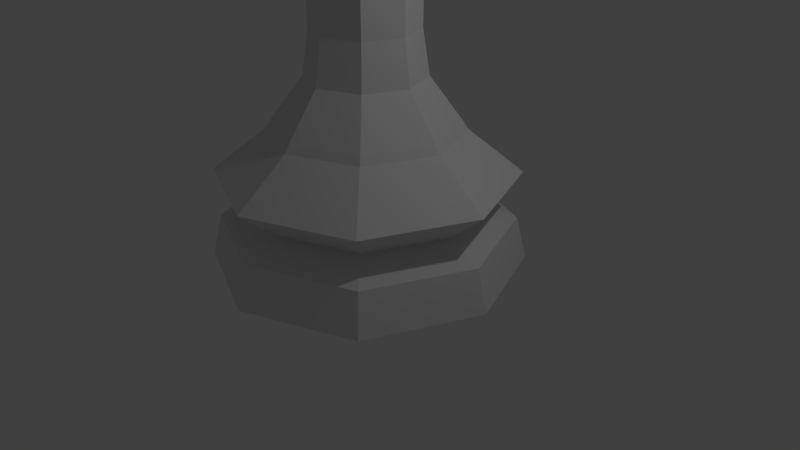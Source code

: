 # Source: chess_bishop_LP_1_.blend  (saved by Blender 2.79.0; exported with 4.5.12 LTS)
import bpy
from mathutils import Matrix  # noqa: F401  (used for matrix-valued properties, if any)

bpy.ops.wm.read_factory_settings(use_empty=True)
scene = bpy.context.scene
scene.name = 'Scene'

# ---- collections
col_collection_1 = bpy.data.collections.new('Collection 1'); scene.collection.children.link(col_collection_1)

# ---- world
world_world = bpy.data.worlds.new('World'); scene.world = world_world
world_world.color = (0.05088, 0.05088, 0.05088)
world_world.use_sun_shadow = False
world_world.sun_shadow_jitter_overblur = 0.0
world_world.cycles.sampling_method = 'MANUAL'

# ---- cameras
cam_camera = bpy.data.cameras.new('Camera')
cam_camera.clip_end = 100.0
cam_camera.lens = 35.0
cam_camera.sensor_width = 32.0
cam_camera.sensor_height = 18.0
cam_camera.ortho_scale = 7.314
cam_camera.dof.focus_distance = 0.0
cam_camera.dof.aperture_fstop = 128.0

# ---- lights
light_lamp = bpy.data.lights.new('Lamp', 'POINT')
light_lamp.transmission_factor = 0.0
light_lamp.cutoff_distance = 30.0
light_lamp.energy = 100.0
light_lamp.shadow_buffer_clip_start = 1.001
light_lamp.shadow_soft_size = 0.1
light_lamp.shadow_maximum_resolution = 0.006
light_lamp.use_absolute_resolution = True

# ---- meshes
me_cylinder = bpy.data.meshes.new('Cylinder')
me_cylinder.from_pydata([(0.1827, -1.385e-07, 6.565), (0.0862, 0.2449, 5.902), (-0.1469, 0.3464, 5.627), (-0.4765, -1.385e-07, 6.565), (-0.3799, 0.2449, 5.902), (0.0, 2.0, 0.0), (1.414, 1.414, 0.0), (2.0, 1.51e-07, 0.0), (1.414, -1.414, 0.0), (-6.517e-07, -2.0, 0.0), (-1.414, -1.414, 0.0), (-2.0, 1.931e-06, 0.0), (-1.414, 1.414, 0.0), (9.249e-08, 1.216, 1.712), (0.8598, 0.8598, 1.712), (1.216, 3.527e-07, 1.712), (0.8598, -0.8598, 1.712), (-3.037e-07, -1.216, 1.712), (-0.8598, -0.8598, 1.712), (-1.216, 1.435e-06, 1.712), (-0.8598, 0.8598, 1.712), (1.643e-08, 1.861, 0.5433), (1.316, 1.316, 0.5433), (1.861, 1.868e-07, 0.5433), (1.316, -1.316, 0.5433), (-5.899e-07, -1.861, 0.5433), (-1.316, -1.316, 0.5433), (-1.861, 1.843e-06, 0.5433), (-1.316, 1.316, 0.5433), (4.967e-08, 1.387, 0.7366), (0.981, 0.981, 0.7366), (1.387, 2.962e-07, 0.7366), (0.981, -0.981, 0.7366), (-4.02e-07, -1.387, 0.7366), (-0.981, -0.981, 0.7366), (-1.387, 1.531e-06, 0.7366), (-0.981, 0.981, 0.7366), (2.904e-09, 1.902, 1.168), (1.345, 1.345, 1.168), (1.902, 1.867e-07, 1.168), (1.345, -1.345, 1.168), (-6.164e-07, -1.902, 1.168), (-1.345, -1.345, 1.168), (-1.902, 1.881e-06, 1.168), (-1.345, 1.345, 1.168), (9.962e-08, 1.155, 1.807), (0.8171, 0.8171, 1.807), (1.155, 3.683e-07, 1.807), (0.8171, -0.8171, 1.807), (-2.769e-07, -1.155, 1.807), (-0.8171, -0.8171, 1.807), (-1.155, 1.397e-06, 1.807), (-0.8171, 0.8171, 1.807), (0.4776, 0.4776, 4.04), (1.16e-07, 0.6754, 4.04), (0.4776, -0.4776, 4.04), (0.6754, 4.753e-07, 4.04), (-1.041e-07, -0.6754, 4.04), (-0.4776, -0.4776, 4.04), (-0.6754, 1.076e-06, 4.04), (-0.4776, 0.4776, 4.04), (0.5621, 0.5621, 4.938), (0.6325, 0.6325, 4.554), (0.8875, 0.8875, 4.241), (1.255, 8.832e-07, 4.241), (0.8945, 6.295e-07, 4.554), (0.7949, 5.594e-07, 4.938), (-0.5621, -0.5621, 4.938), (-0.6325, -0.6325, 4.554), (-0.8875, -0.8875, 4.241), (-0.5621, 0.5621, 4.938), (-0.6325, 0.6325, 4.554), (-0.8875, 0.8875, 4.241), (-4.936e-07, -0.7949, 4.938), (-4.369e-07, -0.8945, 4.554), (-4.467e-07, -1.255, 4.241), (-3.779e-08, 1.255, 4.241), (-1.454e-07, 0.8945, 4.554), (-2.346e-07, 0.7949, 4.938), (-1.255, 2e-06, 4.241), (-0.8945, 1.426e-06, 4.554), (-0.7949, 1.267e-06, 4.938), (0.8875, -0.8875, 4.241), (0.6325, -0.6325, 4.554), (0.5621, -0.5621, 4.938), (-0.4776, 0.4776, 5.059), (-0.6754, 1.076e-06, 5.059), (-0.4776, -0.4776, 5.059), (-4.62e-07, -0.6754, 5.059), (0.6754, 4.753e-07, 5.059), (0.4776, -0.4776, 5.059), (-2.419e-07, 0.6754, 5.059), (0.4776, 0.4776, 5.059), (0.466, -0.466, 2.924), (-1.371e-07, -0.659, 2.924), (0.466, 0.466, 2.924), (0.659, 3.036e-07, 2.924), (-0.466, -0.466, 2.924), (7.762e-08, 0.659, 2.924), (-0.659, 8.902e-07, 2.924), (-0.466, 0.466, 2.924), (0.0, 1.0, 6.058), (0.0, 0.7071, 5.078), (0.137, 0.04123, 7.393), (0.7071, 0.7071, 6.058), (0.5, 0.5, 5.078), (0.1541, -1.294e-07, 7.393), (1.0, -5.541e-08, 6.058), (0.7071, -8.521e-08, 5.078), (0.7071, -0.7071, 6.058), (0.5, -0.5, 5.078), (0.0, -8.742e-08, 4.672), (3.201e-08, -0.7071, 5.078), (0.05454, -0.04123, 7.393), (-0.7071, -0.7071, 6.058), (-0.5, -0.5, 5.078), (0.04881, -1.293e-07, 7.393), (-1.0, -5.541e-08, 6.058), (-0.7071, -8.521e-08, 5.078), (0.05454, 0.04123, 7.393), (-0.7071, 0.7071, 6.058), (-0.5, 0.5, 5.078), (-1.698e-07, -0.7444, 2.365), (0.7444, 2.757e-07, 2.365), (-0.5264, -0.5264, 2.365), (-0.7444, 9.383e-07, 2.365), (0.5264, -0.5264, 2.365), (0.5264, 0.5264, 2.365), (7.271e-08, 0.7444, 2.365), (-0.5264, 0.5264, 2.365), (0.5092, 0.5092, 6.789), (0.7202, -8.388e-08, 6.789), (0.5092, -0.5092, 6.789), (-0.5092, -0.5092, 6.789), (-0.5887, -8.346e-08, 6.789), (-0.5092, 0.5092, 6.789), (0.09578, -0.05911, 7.393), (0.09992, -0.1807, 7.61), (0.0999, -0.1223, 7.751), (-0.04113, -0.1223, 7.61), (0.0001589, -0.08102, 7.751), (-0.0996, 0.01867, 7.61), (-0.04118, 0.01869, 7.751), (-0.04123, 0.1597, 7.61), (9.006e-05, 0.1184, 7.751), (0.09985, 0.01874, 7.81), (0.09578, 0.05831, 7.393), (0.09978, 0.2182, 7.61), (0.0998, 0.1598, 7.751), (0.2408, 0.1598, 7.61), (0.1995, 0.1185, 7.751), (0.2993, 0.0188, 7.61), (0.2409, 0.01878, 7.751), (0.137, -0.0419, 7.393), (0.2409, -0.1222, 7.61), (0.1996, -0.08096, 7.751), (0.08757, -0.2414, 7.219), (0.09597, -0.6804, 6.789), (0.1399, -0.8712, 6.243), (-0.4407, -0.726, 6.297), (-0.424, -0.1331, 6.925), (-0.4003, -0.4188, 6.906), (-0.4011, -0.554, 6.789), (-0.01902, -0.8082, 5.443), (-0.1469, -0.7396, 5.39), (-0.264, -0.7113, 5.458), (0.0337, -0.8216, 5.508), (2.03e-08, -0.8223, 5.463), (-0.3329, -0.7099, 5.549), (0.1135, -0.953, 6.058), (-0.4067, -0.8315, 6.058), (0.06955, 0.09333, 7.353), (0.07921, 0.1728, 7.288), (0.08523, -0.2252, 7.235), (0.04101, 0.05247, 7.378), (0.03078, -1.28e-07, 7.375), (0.02599, -0.06493, 7.362), (0.07394, -0.2098, 7.255), (0.05198, 0.9401, 6.158), (-0.351, 0.8316, 6.118), (-0.292, 0.8791, 6.058), (-0.2152, 0.8795, 5.953), (0.0, 0.9819, 6.105), (-0.03561, 0.9852, 6.058), (-0.06901, 0.9536, 5.998), (0.1511, 0.6437, 6.803), (0.1482, 0.6588, 6.789), (-0.4497, 0.5429, 6.765), (-0.4344, 0.4471, 6.869), (-0.4463, 0.5353, 6.789), (-0.4213, -9.55e-08, 6.947), (-0.1469, 0.899, 5.924)], [], [(2, 184, 191), (2, 1, 178, 182, 183, 184), (1, 166, 169, 158, 0), (2, 163, 167, 166, 1), (0, 158, 157, 156), (2, 164, 163), (2, 165, 164), (2, 4, 168, 165), (2, 181, 180, 179, 4), (3, 187, 189, 188, 190, 160), (4, 179, 187, 3), (2, 191, 181), (35, 36, 28, 27), (36, 29, 21, 28), (40, 39, 15, 16), (42, 41, 17, 18), (44, 43, 19, 20), (43, 42, 18, 19), (41, 40, 16, 17), (52, 45, 13, 20), (45, 46, 14, 13), (22, 23, 7, 6), (21, 22, 6, 5), (28, 21, 5, 12), (33, 34, 26, 25), (34, 35, 27, 26), (37, 44, 20, 13), (38, 39, 31, 30), (44, 37, 29, 36), (37, 38, 30, 29), (38, 37, 13, 14), (49, 50, 18, 17), (50, 51, 19, 18), (51, 52, 20, 19), (6, 7, 8, 9, 10, 11, 12, 5), (26, 27, 11, 10), (27, 28, 12, 11), (25, 26, 10, 9), (24, 25, 9, 8), (23, 24, 8, 7), (31, 32, 24, 23), (32, 33, 25, 24), (43, 44, 36, 35), (41, 42, 34, 33), (39, 40, 32, 31), (40, 41, 33, 32), (42, 43, 35, 34), (46, 47, 15, 14), (47, 48, 16, 15), (48, 49, 17, 16), (94, 93, 55, 57), (29, 30, 22, 21), (30, 31, 23, 22), (39, 38, 14, 15), (96, 95, 53, 56), (97, 94, 57, 58), (95, 98, 54, 53), (99, 97, 58, 59), (93, 96, 56, 55), (98, 100, 60, 54), (100, 99, 59, 60), (62, 77, 78, 61), (53, 54, 76, 63), (74, 83, 84, 73), (68, 74, 73, 67), (75, 82, 83, 74), (56, 53, 63, 64), (64, 63, 62, 65), (80, 68, 67, 81), (65, 62, 61, 66), (71, 80, 81, 70), (59, 58, 69, 79), (72, 79, 80, 71), (79, 69, 68, 80), (60, 59, 79, 72), (76, 72, 71, 77), (77, 71, 70, 78), (54, 60, 72, 76), (83, 65, 66, 84), (61, 78, 91, 92), (67, 73, 88, 87), (73, 84, 90, 88), (82, 64, 65, 83), (66, 61, 92, 89), (81, 67, 87, 86), (70, 81, 86, 85), (55, 56, 64, 82), (92, 91, 85, 86, 87, 88, 90, 89), (78, 70, 85, 91), (84, 66, 89, 90), (57, 55, 82, 75), (63, 76, 77, 62), (58, 57, 75, 69), (69, 75, 74, 68), (129, 125, 99, 100), (128, 129, 100, 98), (126, 123, 96, 93), (125, 124, 97, 99), (127, 128, 98, 95), (124, 122, 94, 97), (123, 127, 95, 96), (122, 126, 93, 94), (102, 101, 104, 105), (111, 102, 105), (105, 104, 107, 108), (111, 105, 108), (130, 103, 106, 131), (108, 107, 109, 110), (111, 108, 110), (131, 106, 153, 132), (132, 153, 136, 177, 173, 156, 157), (110, 109, 169, 166, 167, 112), (111, 110, 112), (111, 112, 115), (112, 167, 163, 164, 165, 168, 170, 114, 115), (111, 115, 118), (133, 161, 160, 190, 134), (115, 114, 117, 118), (111, 118, 121), (134, 190, 188, 135), (118, 117, 120, 121), (111, 121, 102), (135, 188, 189), (121, 120, 180, 181, 191, 184, 183, 101, 102), (49, 48, 126, 122), (47, 46, 127, 123), (50, 49, 122, 124), (46, 45, 128, 127), (51, 50, 124, 125), (48, 47, 123, 126), (45, 52, 129, 128), (52, 51, 125, 129), (120, 135, 189, 187, 179, 180), (117, 134, 135, 120), (114, 133, 134, 117), (109, 132, 157, 158, 169), (107, 131, 132, 109), (104, 130, 131, 107), (101, 182, 178, 186, 130, 104), (145, 140, 138), (137, 139, 113, 136), (138, 140, 139, 137), (145, 142, 140), (139, 141, 116, 113), (140, 142, 141, 139), (145, 144, 142), (141, 143, 119, 116), (142, 144, 143, 141), (145, 148, 144), (143, 147, 146, 119), (144, 148, 147, 143), (145, 150, 148), (147, 149, 103, 146), (148, 150, 149, 147), (145, 152, 150), (149, 151, 106, 103), (150, 152, 151, 149), (152, 155, 154, 151), (145, 155, 152), (151, 154, 153, 106), (155, 138, 137, 154), (145, 138, 155), (154, 137, 136, 153), (183, 182, 101), (174, 175, 116, 119), (162, 161, 133), (176, 177, 136, 113), (185, 0, 156, 173, 171, 172), (178, 1, 0, 185, 186), (172, 171, 174, 119, 146), (170, 159, 162, 133, 114), (168, 4, 3, 159, 170), (171, 173, 177, 176, 175, 174), (186, 185, 172, 146, 103, 130), (159, 3, 160, 161, 162), (175, 176, 113, 116)])
me_cylinder.use_remesh_preserve_volume = False
me_cylinder.use_remesh_preserve_attributes = False
me_cylinder.use_mirror_vertex_groups = False
me_cylinder.update()
me_sphere = bpy.data.meshes.new('Sphere')
me_sphere.from_pydata([(0.0, 0.7071, 0.7071), (0.0, 1.0, -4.371e-08), (0.0, 0.7071, -0.7071), (0.5, 0.5, 0.7071), (0.7071, 0.7071, -4.371e-08), (0.5, 0.5, -0.7071), (0.7071, -8.521e-08, 0.7071), (1.0, -5.541e-08, -4.371e-08), (0.7071, -8.521e-08, -0.7071), (0.5, -0.5, 0.7071), (0.7071, -0.7071, -4.371e-08), (0.5, -0.5, -0.7071), (0.0, -8.742e-08, -1.0), (3.201e-08, -0.7071, 0.7071), (2.213e-09, -1.0, -4.371e-08), (3.201e-08, -0.7071, -0.7071), (-6.182e-08, -1.492e-07, 1.0), (-0.5, -0.5, 0.7071), (-0.7071, -0.7071, -4.371e-08), (-0.5, -0.5, -0.7071), (-0.7071, -8.521e-08, 0.7071), (-1.0, -5.541e-08, -4.371e-08), (-0.7071, -8.521e-08, -0.7071), (-0.5, 0.5, 0.7071), (-0.7071, 0.7071, -4.371e-08), (-0.5, 0.5, -0.7071)], [], [(2, 1, 4, 5), (0, 16, 3), (12, 2, 5), (1, 0, 3, 4), (5, 4, 7, 8), (3, 16, 6), (12, 5, 8), (4, 3, 6, 7), (8, 7, 10, 11), (6, 16, 9), (12, 8, 11), (7, 6, 9, 10), (11, 10, 14, 15), (9, 16, 13), (12, 11, 15), (10, 9, 13, 14), (15, 14, 18, 19), (13, 16, 17), (12, 15, 19), (14, 13, 17, 18), (18, 17, 20, 21), (19, 18, 21, 22), (17, 16, 20), (12, 19, 22), (12, 22, 25), (21, 20, 23, 24), (22, 21, 24, 25), (20, 16, 23), (12, 25, 2), (24, 23, 0, 1), (25, 24, 1, 2), (23, 16, 0)])
me_sphere.use_remesh_preserve_volume = False
me_sphere.use_remesh_preserve_attributes = False
me_sphere.use_mirror_vertex_groups = False
me_sphere.update()

# ---- objects
ob_bishop_lp = bpy.data.objects.new('Bishop_LP', me_cylinder)
ob_notch = bpy.data.objects.new('Notch', me_sphere)
ob_lamp = bpy.data.objects.new('Lamp', light_lamp)
ob_camera = bpy.data.objects.new('Camera', cam_camera)

# ---- transforms, parenting, visibility, modifiers, constraints
ob_bishop_lp.location = (0.0, 0.0, 0.0)
ob_bishop_lp.lineart.crease_threshold = 0.0
ob_notch.parent = ob_bishop_lp
ob_notch.location = (-0.1469, 0.0, 6.565)
ob_notch.rotation_euler = (0.3537, 7.691e-17, 1.374e-17)
ob_notch.scale = (0.3296, 2.957, 1.0)
ob_notch.hide_viewport = True
ob_notch.lineart.crease_threshold = 0.0
ob_lamp.location = (4.076, 1.005, 5.904)
ob_lamp.rotation_euler = (0.6503, 0.05522, 1.866)
ob_lamp.lock_rotations_4d = False
ob_lamp.empty_display_type = 'ARROWS'
ob_lamp.color = (0.0, 0.0, 0.0, 0.0)
ob_lamp.lineart.crease_threshold = 0.0
ob_camera.location = (7.481, -6.508, 5.344)
ob_camera.rotation_euler = (1.109, 0.0, 0.8149)
ob_camera.lock_rotations_4d = False
ob_camera.empty_display_type = 'ARROWS'
ob_camera.color = (0.0, 0.0, 0.0, 0.0)
ob_camera.display_type = 'WIRE'
ob_camera.lineart.crease_threshold = 0.0

# ---- collection membership
col_collection_1.objects.link(ob_bishop_lp)
col_collection_1.objects.link(ob_notch)
col_collection_1.objects.link(ob_lamp)
col_collection_1.objects.link(ob_camera)

# ---- scene / render settings (as saved in the file)
scene.camera = ob_camera
scene.frame_start = 1; scene.frame_end = 250; scene.frame_set(1)
scene.render.engine = 'BLENDER_EEVEE_NEXT'
scene.render.resolution_percentage = 50
scene.render.dither_intensity = 0.0
scene.cycles.use_denoising = False
scene.cycles.samples = 128
scene.cycles.sampling_pattern = 'TABULATED_SOBOL'
scene.cycles.use_adaptive_sampling = False
scene.cycles.use_light_tree = False
scene.cycles.blur_glossy = 0.0
scene.cycles.sample_clamp_indirect = 0.0
scene.view_settings.view_transform = 'Standard'
bpy.context.view_layer.update()
